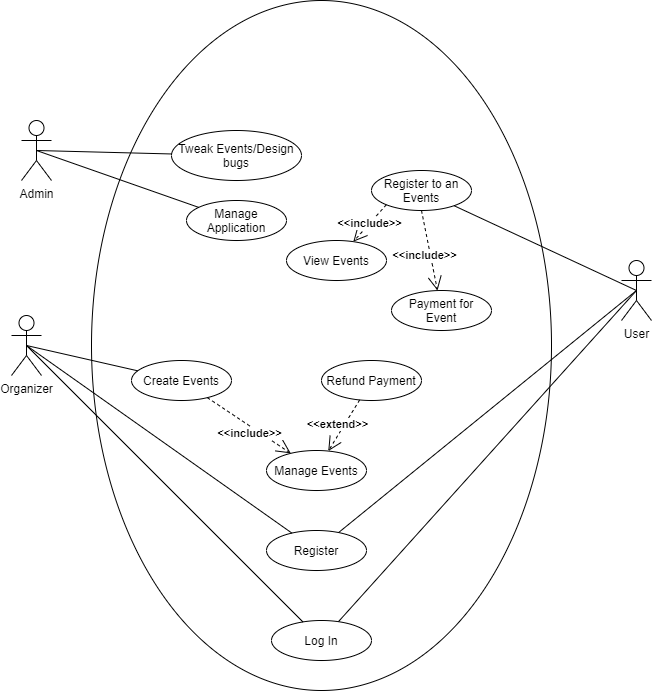

The diagram above was exported from draw.io. Its source (the exported page's mxGraphModel, read from the mxfile embedded in the PNG):
<mxGraphModel dx="1221" dy="1726" grid="1" gridSize="10" guides="1" tooltips="1" connect="1" arrows="1" fold="1" page="1" pageScale="1" pageWidth="850" pageHeight="1100" math="0" shadow="0">
  <root>
    <mxCell id="0" />
    <mxCell id="1" parent="0" />
    <mxCell id="k2vBogXkfLe6lnaKEkaG-1" value="Admin" style="shape=umlActor;verticalLabelPosition=bottom;verticalAlign=top;html=1;outlineConnect=0;" vertex="1" parent="1">
      <mxGeometry x="130" y="100" width="30" height="60" as="geometry" />
    </mxCell>
    <mxCell id="k2vBogXkfLe6lnaKEkaG-2" value="Organizer" style="shape=umlActor;verticalLabelPosition=bottom;verticalAlign=top;html=1;outlineConnect=0;" vertex="1" parent="1">
      <mxGeometry x="120" y="295" width="30" height="60" as="geometry" />
    </mxCell>
    <mxCell id="k2vBogXkfLe6lnaKEkaG-3" value="User" style="shape=umlActor;verticalLabelPosition=bottom;verticalAlign=top;html=1;outlineConnect=0;" vertex="1" parent="1">
      <mxGeometry x="730" y="240" width="30" height="60" as="geometry" />
    </mxCell>
    <mxCell id="k2vBogXkfLe6lnaKEkaG-4" value="" style="ellipse;whiteSpace=wrap;html=1;" vertex="1" parent="1">
      <mxGeometry x="200" y="-20" width="460" height="690" as="geometry" />
    </mxCell>
    <mxCell id="k2vBogXkfLe6lnaKEkaG-7" value="Create Events" style="ellipse;whiteSpace=wrap;html=1;" vertex="1" parent="1">
      <mxGeometry x="240" y="340" width="100" height="40" as="geometry" />
    </mxCell>
    <mxCell id="k2vBogXkfLe6lnaKEkaG-10" value="Register to an Events" style="ellipse;whiteSpace=wrap;html=1;" vertex="1" parent="1">
      <mxGeometry x="480" y="150" width="100" height="40" as="geometry" />
    </mxCell>
    <mxCell id="k2vBogXkfLe6lnaKEkaG-11" value="Payment for Event" style="ellipse;whiteSpace=wrap;html=1;" vertex="1" parent="1">
      <mxGeometry x="500" y="270" width="100" height="40" as="geometry" />
    </mxCell>
    <mxCell id="k2vBogXkfLe6lnaKEkaG-15" value="&lt;b&gt;&amp;lt;&amp;lt;include&amp;gt;&amp;gt;&lt;/b&gt;" style="endArrow=open;endSize=12;dashed=1;html=1;exitX=0.5;exitY=1;exitDx=0;exitDy=0;" edge="1" parent="1" source="k2vBogXkfLe6lnaKEkaG-10" target="k2vBogXkfLe6lnaKEkaG-11">
      <mxGeometry x="0.0959" y="-6" width="160" relative="1" as="geometry">
        <mxPoint x="340" y="300" as="sourcePoint" />
        <mxPoint x="500" y="300" as="targetPoint" />
        <mxPoint as="offset" />
      </mxGeometry>
    </mxCell>
    <mxCell id="k2vBogXkfLe6lnaKEkaG-16" value="" style="endArrow=none;html=1;entryX=0.5;entryY=0.5;entryDx=0;entryDy=0;entryPerimeter=0;" edge="1" parent="1" source="k2vBogXkfLe6lnaKEkaG-10" target="k2vBogXkfLe6lnaKEkaG-3">
      <mxGeometry width="50" height="50" relative="1" as="geometry">
        <mxPoint x="400" y="320" as="sourcePoint" />
        <mxPoint x="450" y="270" as="targetPoint" />
      </mxGeometry>
    </mxCell>
    <mxCell id="k2vBogXkfLe6lnaKEkaG-18" value="" style="endArrow=none;html=1;entryX=0.5;entryY=0.5;entryDx=0;entryDy=0;entryPerimeter=0;" edge="1" parent="1" source="k2vBogXkfLe6lnaKEkaG-7" target="k2vBogXkfLe6lnaKEkaG-2">
      <mxGeometry width="50" height="50" relative="1" as="geometry">
        <mxPoint x="400" y="420" as="sourcePoint" />
        <mxPoint x="450" y="370" as="targetPoint" />
      </mxGeometry>
    </mxCell>
    <mxCell id="k2vBogXkfLe6lnaKEkaG-22" value="&lt;b&gt;&amp;lt;&amp;lt;include&amp;gt;&amp;gt;&lt;/b&gt;" style="endArrow=open;endSize=12;dashed=1;html=1;exitX=0;exitY=1;exitDx=0;exitDy=0;" edge="1" parent="1" source="k2vBogXkfLe6lnaKEkaG-10" target="k2vBogXkfLe6lnaKEkaG-21">
      <mxGeometry width="160" relative="1" as="geometry">
        <mxPoint x="470" y="220" as="sourcePoint" />
        <mxPoint x="470" y="280" as="targetPoint" />
      </mxGeometry>
    </mxCell>
    <mxCell id="k2vBogXkfLe6lnaKEkaG-23" value="Log In" style="ellipse;whiteSpace=wrap;html=1;" vertex="1" parent="1">
      <mxGeometry x="380" y="600" width="100" height="40" as="geometry" />
    </mxCell>
    <mxCell id="k2vBogXkfLe6lnaKEkaG-24" value="" style="endArrow=none;html=1;entryX=0.5;entryY=0.5;entryDx=0;entryDy=0;entryPerimeter=0;" edge="1" parent="1" source="k2vBogXkfLe6lnaKEkaG-23" target="k2vBogXkfLe6lnaKEkaG-3">
      <mxGeometry width="50" height="50" relative="1" as="geometry">
        <mxPoint x="534.6138938356833" y="237.51930530821585" as="sourcePoint" />
        <mxPoint x="685" y="230" as="targetPoint" />
      </mxGeometry>
    </mxCell>
    <mxCell id="k2vBogXkfLe6lnaKEkaG-25" value="Manage Events" style="ellipse;whiteSpace=wrap;html=1;" vertex="1" parent="1">
      <mxGeometry x="375" y="430" width="100" height="40" as="geometry" />
    </mxCell>
    <mxCell id="k2vBogXkfLe6lnaKEkaG-27" value="Tweak Events/Design bugs" style="ellipse;whiteSpace=wrap;html=1;" vertex="1" parent="1">
      <mxGeometry x="280" y="110" width="130" height="50" as="geometry" />
    </mxCell>
    <mxCell id="k2vBogXkfLe6lnaKEkaG-28" value="" style="endArrow=none;html=1;exitX=0.5;exitY=0.5;exitDx=0;exitDy=0;exitPerimeter=0;" edge="1" parent="1" source="k2vBogXkfLe6lnaKEkaG-1" target="k2vBogXkfLe6lnaKEkaG-27">
      <mxGeometry width="50" height="50" relative="1" as="geometry">
        <mxPoint x="522.689808789708" y="190.41214848529467" as="sourcePoint" />
        <mxPoint x="685" y="230" as="targetPoint" />
      </mxGeometry>
    </mxCell>
    <mxCell id="k2vBogXkfLe6lnaKEkaG-29" value="Manage Application" style="ellipse;whiteSpace=wrap;html=1;" vertex="1" parent="1">
      <mxGeometry x="295" y="180" width="100" height="40" as="geometry" />
    </mxCell>
    <mxCell id="k2vBogXkfLe6lnaKEkaG-30" value="" style="endArrow=none;html=1;exitX=0.5;exitY=0.5;exitDx=0;exitDy=0;exitPerimeter=0;" edge="1" parent="1" source="k2vBogXkfLe6lnaKEkaG-1" target="k2vBogXkfLe6lnaKEkaG-29">
      <mxGeometry width="50" height="50" relative="1" as="geometry">
        <mxPoint x="522.689808789708" y="190.41214848529467" as="sourcePoint" />
        <mxPoint x="685" y="230" as="targetPoint" />
      </mxGeometry>
    </mxCell>
    <mxCell id="k2vBogXkfLe6lnaKEkaG-34" value="Register" style="ellipse;whiteSpace=wrap;html=1;" vertex="1" parent="1">
      <mxGeometry x="375" y="510" width="100" height="40" as="geometry" />
    </mxCell>
    <mxCell id="k2vBogXkfLe6lnaKEkaG-21" value="View Events" style="ellipse;whiteSpace=wrap;html=1;" vertex="1" parent="1">
      <mxGeometry x="395" y="220" width="100" height="40" as="geometry" />
    </mxCell>
    <mxCell id="k2vBogXkfLe6lnaKEkaG-36" value="" style="endArrow=none;html=1;exitX=0.5;exitY=0.5;exitDx=0;exitDy=0;exitPerimeter=0;" edge="1" parent="1" source="k2vBogXkfLe6lnaKEkaG-2" target="k2vBogXkfLe6lnaKEkaG-34">
      <mxGeometry width="50" height="50" relative="1" as="geometry">
        <mxPoint x="400" y="320" as="sourcePoint" />
        <mxPoint x="450" y="270" as="targetPoint" />
      </mxGeometry>
    </mxCell>
    <mxCell id="k2vBogXkfLe6lnaKEkaG-38" value="" style="endArrow=none;html=1;entryX=0.5;entryY=0.5;entryDx=0;entryDy=0;entryPerimeter=0;" edge="1" parent="1" source="k2vBogXkfLe6lnaKEkaG-34" target="k2vBogXkfLe6lnaKEkaG-3">
      <mxGeometry width="50" height="50" relative="1" as="geometry">
        <mxPoint x="400" y="320" as="sourcePoint" />
        <mxPoint x="450" y="270" as="targetPoint" />
      </mxGeometry>
    </mxCell>
    <mxCell id="k2vBogXkfLe6lnaKEkaG-40" value="&lt;b&gt;&amp;lt;&amp;lt;include&amp;gt;&amp;gt;&lt;/b&gt;" style="endArrow=open;endSize=12;dashed=1;html=1;" edge="1" parent="1" source="k2vBogXkfLe6lnaKEkaG-7" target="k2vBogXkfLe6lnaKEkaG-25">
      <mxGeometry x="0.0959" y="-6" width="160" relative="1" as="geometry">
        <mxPoint x="510" y="250" as="sourcePoint" />
        <mxPoint x="533.6385192196637" y="290.5231758051382" as="targetPoint" />
        <mxPoint as="offset" />
      </mxGeometry>
    </mxCell>
    <mxCell id="k2vBogXkfLe6lnaKEkaG-41" value="" style="endArrow=none;html=1;entryX=0.5;entryY=0.5;entryDx=0;entryDy=0;entryPerimeter=0;" edge="1" parent="1" source="k2vBogXkfLe6lnaKEkaG-23" target="k2vBogXkfLe6lnaKEkaG-2">
      <mxGeometry width="50" height="50" relative="1" as="geometry">
        <mxPoint x="453.8479975518828" y="550.7823707443258" as="sourcePoint" />
        <mxPoint x="145" y="320" as="targetPoint" />
      </mxGeometry>
    </mxCell>
    <mxCell id="k2vBogXkfLe6lnaKEkaG-42" value="Refund Payment" style="ellipse;whiteSpace=wrap;html=1;" vertex="1" parent="1">
      <mxGeometry x="430" y="340" width="100" height="40" as="geometry" />
    </mxCell>
    <mxCell id="k2vBogXkfLe6lnaKEkaG-44" value="&lt;b&gt;&amp;lt;&amp;lt;extend&amp;gt;&amp;gt;&lt;/b&gt;" style="endArrow=open;endSize=12;dashed=1;html=1;" edge="1" parent="1" source="k2vBogXkfLe6lnaKEkaG-42" target="k2vBogXkfLe6lnaKEkaG-25">
      <mxGeometry x="0.0959" y="-6" width="160" relative="1" as="geometry">
        <mxPoint x="339.0927097717272" y="382.46922639270633" as="sourcePoint" />
        <mxPoint x="467" y="370" as="targetPoint" />
        <mxPoint as="offset" />
      </mxGeometry>
    </mxCell>
  </root>
</mxGraphModel>